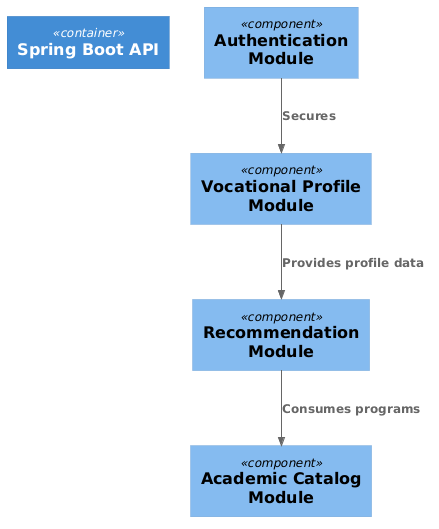

The diagram above was rendered by PlantUML. Its source (embedded in the PNG):
@startuml
!include https://raw.githubusercontent.com/plantuml-stdlib/C4-PlantUML/master/C4_Component.puml

Container(api,"Spring Boot API")

Component(auth,"Authentication Module")
Component(profile,"Vocational Profile Module")
Component(recommendation,"Recommendation Module")
Component(catalog,"Academic Catalog Module")

Rel(auth, profile, "Secures")
Rel(profile, recommendation, "Provides profile data")
Rel(recommendation, catalog, "Consumes programs")
@enduml